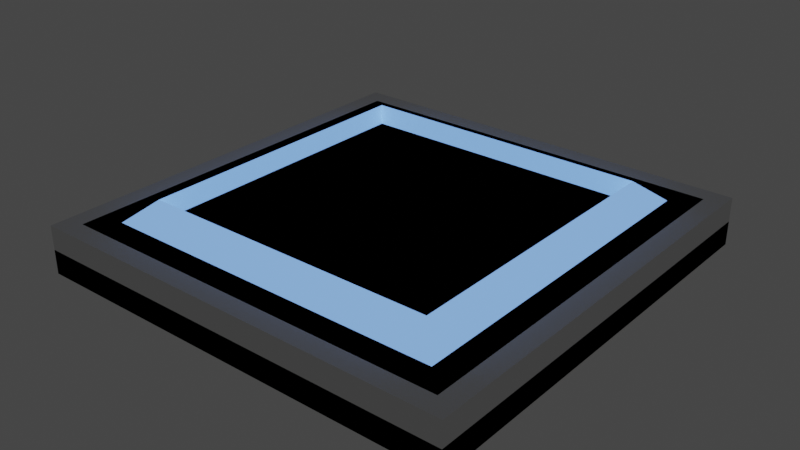 # Source: card-table-slot-prototype.blend  (saved by Blender 3.6.13; exported with 4.5.12 LTS)
import bpy
from mathutils import Matrix  # noqa: F401  (used for matrix-valued properties, if any)

bpy.ops.wm.read_factory_settings(use_empty=True)
scene = bpy.context.scene
scene.name = 'Scene'

# ---- collections
col_collection = bpy.data.collections.new('Collection'); scene.collection.children.link(col_collection)

# ---- materials (node trees are filled in below, after node groups)
mat_matte_grey_0 = bpy.data.materials.new('matte_grey_0')
mat_matte_grey_0.alpha_threshold = 0.0
mat_matte_grey_0.use_transparent_shadow = False
mat_matte_grey_0.roughness = 0.5
mat_matte_grey_0.line_color = (0.0, 0.0, 0.0, 1.0)
mat_matte_grey_1 = bpy.data.materials.new('matte_grey_1')
mat_matte_grey_1.alpha_threshold = 0.0
mat_matte_grey_1.use_transparent_shadow = False
mat_matte_grey_1.roughness = 0.5
mat_matte_grey_1.line_color = (0.0, 0.0, 0.0, 1.0)
mat_emission_blue = bpy.data.materials.new('emission_blue')
mat_emission_blue.alpha_threshold = 0.0
mat_emission_blue.use_transparent_shadow = False
mat_emission_blue.roughness = 0.5
mat_emission_blue.line_color = (0.0, 0.0, 0.0, 1.0)

# ---- material node trees
mat_matte_grey_0.use_nodes = True; mat_matte_grey_0.node_tree.nodes.clear()
_N = mat_matte_grey_0.node_tree.nodes; _L = mat_matte_grey_0.node_tree.links
n0 = _N.new('ShaderNodeOutputMaterial'); n0.name = 'Material Output'; n0.location = (300, 300)
n1 = _N.new('ShaderNodeBsdfPrincipled'); n1.name = 'Principled BSDF'; n1.location = (10, 300)
n1.distribution = 'GGX'
n1.subsurface_method = 'RANDOM_WALK_SKIN'
n1.inputs[0].default_value = (0.5, 0.5, 0.5, 1.0)
n1.inputs[2].default_value = 1.0
n1.inputs[3].default_value = 1.45
n1.inputs[11].default_value = 1.01
n1.inputs[13].default_value = 0.0
n1.inputs[20].default_value = 0.0
n1.inputs[27].default_value = (0.0, 0.0, 0.0, 1.0)
n1.inputs[28].default_value = 1.0
_L.new(n1.outputs[0], n0.inputs[0])
n0.is_active_output = True
mat_matte_grey_1.use_nodes = True; mat_matte_grey_1.node_tree.nodes.clear()
_N = mat_matte_grey_1.node_tree.nodes; _L = mat_matte_grey_1.node_tree.links
n0 = _N.new('ShaderNodeOutputMaterial'); n0.name = 'Material Output'; n0.location = (300, 300)
n1 = _N.new('ShaderNodeBsdfPrincipled'); n1.name = 'Principled BSDF'; n1.location = (10, 300)
n1.distribution = 'GGX'
n1.subsurface_method = 'RANDOM_WALK_SKIN'
n1.inputs[0].default_value = (0.2, 0.2, 0.2, 1.0)
n1.inputs[2].default_value = 1.0
n1.inputs[3].default_value = 1.45
n1.inputs[11].default_value = 1.01
n1.inputs[13].default_value = 0.0
n1.inputs[20].default_value = 0.0
n1.inputs[27].default_value = (0.0, 0.0, 0.0, 1.0)
n1.inputs[28].default_value = 1.0
_L.new(n1.outputs[0], n0.inputs[0])
n0.is_active_output = True
mat_emission_blue.use_nodes = True; mat_emission_blue.node_tree.nodes.clear()
_N = mat_emission_blue.node_tree.nodes; _L = mat_emission_blue.node_tree.links
n0 = _N.new('ShaderNodeOutputMaterial'); n0.name = 'Material Output'; n0.location = (300, 300)
n1 = _N.new('ShaderNodeBsdfPrincipled'); n1.name = 'Principled BSDF'; n1.location = (10, 300)
n1.distribution = 'GGX'
n1.subsurface_method = 'RANDOM_WALK_SKIN'
n1.inputs[2].default_value = 1.0
n1.inputs[3].default_value = 1.45
n1.inputs[11].default_value = 1.01
n1.inputs[13].default_value = 0.0
n1.inputs[20].default_value = 0.0
n1.inputs[27].default_value = (0.1812, 0.4072, 1.0, 1.0)
n1.inputs[28].default_value = 1.0
_L.new(n1.outputs[0], n0.inputs[0])
n0.is_active_output = True

# ---- world
world_world = bpy.data.worlds.new('World'); scene.world = world_world
world_world.use_nodes = True; world_world.node_tree.nodes.clear()
_N = world_world.node_tree.nodes; _L = world_world.node_tree.links
n0 = _N.new('ShaderNodeOutputWorld'); n0.name = 'World Output'; n0.location = (300, 300)
n1 = _N.new('ShaderNodeBackground'); n1.name = 'Background'; n1.location = (10, 300)
n1.inputs[0].default_value = (0.05088, 0.05088, 0.05088, 1.0)
_L.new(n1.outputs[0], n0.inputs[0])
n0.is_active_output = True
world_world.color = (0.05088, 0.05088, 0.05088)
world_world.use_sun_shadow = False
world_world.sun_shadow_jitter_overblur = 0.0

# ---- meshes
me_cube = bpy.data.meshes.new('Cube')
me_cube.from_pydata([(0.9, 0.9, 0.1), (0.9, 0.9, 0.0), (0.9, -0.9, 0.1), (0.9, -0.9, 0.0), (-0.9, 0.9, 0.1), (-0.9, 0.9, 0.0), (-0.9, -0.9, 0.1), (-0.9, -0.9, 0.0), (0.82, -0.82, 0.2), (-0.82, -0.82, 0.2), (0.82, 0.82, 0.2), (-0.82, 0.82, 0.2), (0.72, -0.72, 0.2), (-0.72, -0.72, 0.2), (0.72, 0.72, 0.2), (-0.72, 0.72, 0.2), (0.62, -0.62, 0.2), (-0.62, -0.62, 0.2), (0.62, 0.62, 0.2), (-0.62, 0.62, 0.2)], [], [(0, 4, 11, 10), (3, 2, 6, 7), (7, 6, 4, 5), (1, 0, 2, 3), (5, 4, 0, 1), (10, 11, 15, 14), (6, 2, 8, 9), (4, 6, 9, 11), (2, 0, 10, 8), (12, 14, 18, 16), (8, 10, 14, 12), (11, 9, 13, 15), (9, 8, 12, 13), (18, 19, 17, 16), (15, 13, 17, 19), (13, 12, 16, 17), (14, 15, 19, 18)])
me_cube.polygons.foreach_set('material_index', [1, 1, 1, 1, 1, 1, 1, 1, 1, 2, 1, 1, 1, 1, 2, 2, 2])
_uv = me_cube.uv_layers.new(name='UVMap')
_uv.uv.foreach_set('vector', [0.625, 0.5, 0.625, 0.25, 0.625, 0.25, 0.625, 0.5, 0.375, 0.75, 0.625, 0.75, 0.625, 1.0, 0.375, 1.0, 0.375, 0.0, 0.625, 0.0, 0.625, 0.25, 0.375, 0.25, 0.375, 0.5, 0.625, 0.5, 0.625, 0.75, 0.375, 0.75, 0.375, 0.25, 0.625, 0.25, 0.625, 0.5, 0.375, 0.5, 0.625, 0.5, 0.625, 0.25, 0.625, 0.25, 0.625, 0.5, 0.625, 1.0, 0.625, 0.75, 0.625, 0.75, 0.625, 1.0, 0.625, 0.25, 0.625, 0.0, 0.625, 0.0, 0.625, 0.25, 0.625, 0.75, 0.625, 0.5, 0.625, 0.5, 0.625, 0.75, 0.625, 0.75, 0.625, 0.5, 0.625, 0.5, 0.625, 0.75, 0.625, 0.75, 0.625, 0.5, 0.625, 0.5, 0.625, 0.75, 0.625, 0.25, 0.625, 0.0, 0.625, 0.0, 0.625, 0.25, 0.625, 1.0, 0.625, 0.75, 0.625, 0.75, 0.625, 1.0, 0.625, 0.5, 0.875, 0.5, 0.875, 0.75, 0.625, 0.75, 0.625, 0.25, 0.625, 0.0, 0.625, 0.0, 0.625, 0.25, 0.625, 1.0, 0.625, 0.75, 0.625, 0.75, 0.625, 1.0, 0.625, 0.5, 0.625, 0.25, 0.625, 0.25, 0.625, 0.5])
me_cube.materials.append(mat_matte_grey_0)
me_cube.materials.append(mat_matte_grey_1)
me_cube.materials.append(mat_emission_blue)
me_cube.use_mirror_vertex_groups = False
me_cube.update()
me_cube_001 = bpy.data.meshes.new('Cube.001')
me_cube_001.from_pydata([(-0.9, -0.9, 0.0), (-0.9, -0.9, 0.2), (-0.9, 0.9, 0.0), (-0.9, 0.9, 0.2), (0.9, -0.9, 0.0), (0.9, -0.9, 0.2), (0.9, 0.9, 0.0), (0.9, 0.9, 0.2)], [], [(0, 1, 3, 2), (2, 3, 7, 6), (6, 7, 5, 4), (4, 5, 1, 0), (2, 6, 4, 0), (7, 3, 1, 5)])
_uv = me_cube_001.uv_layers.new(name='UVMap')
_uv.uv.foreach_set('vector', [0.375, 0.0, 0.625, 0.0, 0.625, 0.25, 0.375, 0.25, 0.375, 0.25, 0.625, 0.25, 0.625, 0.5, 0.375, 0.5, 0.375, 0.5, 0.625, 0.5, 0.625, 0.75, 0.375, 0.75, 0.375, 0.75, 0.625, 0.75, 0.625, 1.0, 0.375, 1.0, 0.125, 0.5, 0.375, 0.5, 0.375, 0.75, 0.125, 0.75, 0.625, 0.5, 0.875, 0.5, 0.875, 0.75, 0.625, 0.75])
me_cube_001.update()
me_cube_002 = bpy.data.meshes.new('Cube.002')
me_cube_002.from_pydata([(0.72, -0.72, 0.2), (-0.72, -0.72, 0.2), (0.72, 0.72, 0.2), (-0.72, 0.72, 0.2), (0.62, -0.62, 0.2), (-0.62, -0.62, 0.2), (0.62, 0.62, 0.2), (-0.62, 0.62, 0.2), (0.62, -0.62, 0.2867), (-0.62, -0.62, 0.2867), (0.62, 0.62, 0.2867), (-0.62, 0.62, 0.2867)], [], [(5, 7, 11, 9), (4, 5, 9, 8), (3, 1, 9, 11), (1, 0, 8, 9), (7, 6, 10, 11), (6, 4, 8, 10), (2, 3, 11, 10), (0, 2, 10, 8)])
me_cube_002.polygons.foreach_set('material_index', [2, 2, 2, 2, 2, 2, 2, 2])
_uv = me_cube_002.uv_layers.new(name='UVMap')
_uv.uv.foreach_set('vector', [0.625, 0.0, 0.625, 0.25, 0.625, 0.25, 0.625, 0.0, 0.625, 0.75, 0.625, 1.0, 0.625, 1.0, 0.625, 0.75, 0.625, 0.25, 0.625, 0.0, 0.625, 0.0, 0.625, 0.25, 0.625, 1.0, 0.625, 0.75, 0.625, 0.75, 0.625, 1.0, 0.625, 0.25, 0.625, 0.5, 0.625, 0.5, 0.625, 0.25, 0.625, 0.5, 0.625, 0.75, 0.625, 0.75, 0.625, 0.5, 0.625, 0.5, 0.625, 0.25, 0.625, 0.25, 0.625, 0.5, 0.625, 0.75, 0.625, 0.5, 0.625, 0.5, 0.625, 0.75])
me_cube_002.materials.append(mat_matte_grey_0)
me_cube_002.materials.append(mat_matte_grey_1)
me_cube_002.materials.append(mat_emission_blue)
me_cube_002.use_mirror_vertex_groups = False
me_cube_002.update()

# ---- objects
ob_card_slot = bpy.data.objects.new('card-slot', me_cube)
ob_collider = bpy.data.objects.new('_collider', me_cube_001)
ob_card_slot_selector = bpy.data.objects.new('card-slot-selector', me_cube_002)

# ---- transforms, parenting, visibility, modifiers, constraints
ob_card_slot.location = (0.0, 0.0, 0.0)
ob_card_slot.lock_rotations_4d = False
ob_card_slot.empty_display_type = 'ARROWS'
ob_card_slot.lineart.crease_threshold = 0.0
ob_collider.location = (0.0, 0.0, 0.0)
ob_card_slot_selector.location = (0.0, 0.0, 0.0)
ob_card_slot_selector.lock_rotations_4d = False
ob_card_slot_selector.empty_display_type = 'ARROWS'
ob_card_slot_selector.lineart.crease_threshold = 0.0

# ---- collection membership
col_collection.objects.link(ob_card_slot)
col_collection.objects.link(ob_collider)
col_collection.objects.link(ob_card_slot_selector)

# ---- scene / render settings (as saved in the file)
scene.frame_start = 1; scene.frame_end = 250; scene.frame_set(1)
scene.render.engine = 'BLENDER_EEVEE_NEXT'
scene.cycles.sampling_pattern = 'TABULATED_SOBOL'
scene.view_settings.view_transform = 'Filmic'
bpy.context.view_layer.update()

# ---- added for rendering (the .blend has no active camera): camera
cam_auto = bpy.data.cameras.new('AutoCamera')
cam_auto.lens = 50.0
cam_auto.sensor_width = 36.0
cam_auto.clip_end = 1000.0
ob_auto_camera = bpy.data.objects.new('AutoCamera', cam_auto)
scene.collection.objects.link(ob_auto_camera)
ob_auto_camera.location = (2.37013, -2.84415, 2.03946)
ob_auto_camera.rotation_euler = (1.09748, -7.21219e-08, 0.694738)
scene.camera = ob_auto_camera
bpy.context.view_layer.update()
